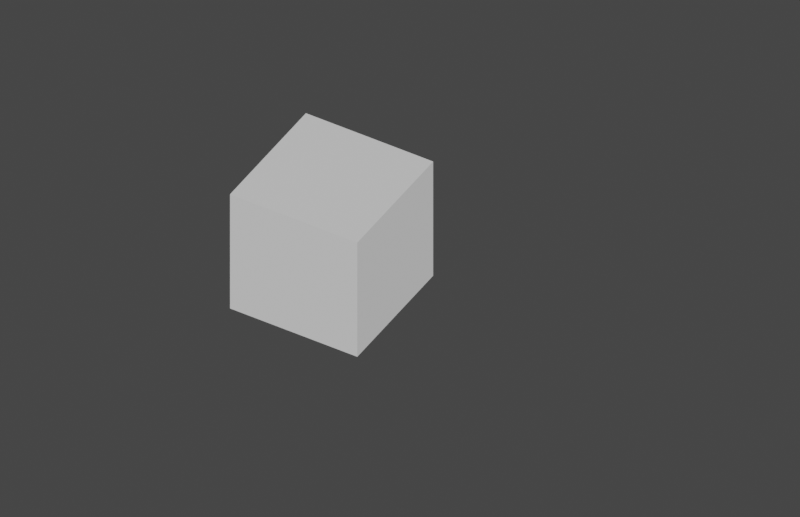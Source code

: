 # Source: Titleblock.blend  (saved by Blender 3.4.5; exported with 4.5.12 LTS)
import bpy
from mathutils import Matrix  # noqa: F401  (used for matrix-valued properties, if any)

bpy.ops.wm.read_factory_settings(use_empty=True)
scene = bpy.context.scene
scene.name = 'Main Scene'

# ---- collections
col_collection = bpy.data.collections.new('Collection'); scene.collection.children.link(col_collection)
col_views = bpy.data.collections.new('VIEWS'); scene.collection.children.link(col_views)
col_test_plan = bpy.data.collections.new('Test Plan'); col_views.children.link(col_test_plan)
col_test_view = bpy.data.collections.new('Test View'); col_views.children.link(col_test_view)

# ---- world
world_world = bpy.data.worlds.new('World'); scene.world = world_world
world_world.use_nodes = True; world_world.node_tree.nodes.clear()
_N = world_world.node_tree.nodes; _L = world_world.node_tree.links
n0 = _N.new('ShaderNodeOutputWorld'); n0.name = 'World Output'; n0.location = (300, 300)
n1 = _N.new('ShaderNodeBackground'); n1.name = 'Background'; n1.location = (10, 300)
n1.inputs[0].default_value = (0.05088, 0.05088, 0.05088, 1.0)
_L.new(n1.outputs[0], n0.inputs[0])
n0.is_active_output = True
world_world.color = (0.05088, 0.05088, 0.05088)
world_world.use_sun_shadow = False
world_world.sun_shadow_jitter_overblur = 0.0

# ---- cameras
cam_camera_002 = bpy.data.cameras.new('Camera.002')
cam_camera_002.type = 'ORTHO'
cam_camera_002.ortho_scale = 10.8
cam_camera_001 = bpy.data.cameras.new('Camera.001')
cam_camera_001.type = 'ORTHO'
cam_camera_001.ortho_scale = 10.8

# ---- meshes
me_cube = bpy.data.meshes.new('Cube')
me_cube.from_pydata([(-1.0, -1.0, -1.0), (-1.0, -1.0, 1.0), (-1.0, 1.0, -1.0), (-1.0, 1.0, 1.0), (1.0, -1.0, -1.0), (1.0, -1.0, 1.0), (1.0, 1.0, -1.0), (1.0, 1.0, 1.0)], [], [(0, 1, 3, 2), (2, 3, 7, 6), (6, 7, 5, 4), (4, 5, 1, 0), (2, 6, 4, 0), (7, 3, 1, 5)])
_uv = me_cube.uv_layers.new(name='UVMap')
_uv.uv.foreach_set('vector', [0.375, 0.0, 0.625, 0.0, 0.625, 0.25, 0.375, 0.25, 0.375, 0.25, 0.625, 0.25, 0.625, 0.5, 0.375, 0.5, 0.375, 0.5, 0.625, 0.5, 0.625, 0.75, 0.375, 0.75, 0.375, 0.75, 0.625, 0.75, 0.625, 1.0, 0.375, 1.0, 0.125, 0.5, 0.375, 0.5, 0.375, 0.75, 0.125, 0.75, 0.625, 0.5, 0.875, 0.5, 0.875, 0.75, 0.625, 0.75])
me_cube.update()

# ---- objects
ob_cube = bpy.data.objects.new('Cube', me_cube)
ob_test_plan_camera = bpy.data.objects.new('Test Plan Camera', cam_camera_002)
ob_test_view_camera = bpy.data.objects.new('Test View Camera', cam_camera_001)

# ---- transforms, parenting, visibility, modifiers, constraints
ob_cube.location = (-0.4534, -0.31, -0.04121)
ob_test_plan_camera.location = (0.5234, -0.1448, 12.5)
ob_test_view_camera.location = (10.87, -17.5, 16.56)
ob_test_view_camera.rotation_euler = (0.8796, -4.315e-08, 0.5376)

# ---- collection membership
col_collection.objects.link(ob_cube)
col_test_plan.objects.link(ob_test_plan_camera)
col_test_view.objects.link(ob_test_view_camera)
def _layer_coll(name, lc=None):
    lc = lc or bpy.context.view_layer.layer_collection
    for c in lc.children:
        if c.name == name: return c
        r = _layer_coll(name, c)
        if r: return r
_layer_coll('Test Plan').exclude = True

# ---- scene / render settings (as saved in the file)
scene.camera = ob_test_view_camera
scene.frame_start = 1; scene.frame_end = 1; scene.frame_set(1)
scene.render.engine = 'BLENDER_EEVEE_NEXT'
scene.render.resolution_x = 5100
scene.render.resolution_y = 3299
scene.cycles.sampling_pattern = 'TABULATED_SOBOL'
scene.cycles.use_light_tree = False
scene.view_settings.view_transform = 'Filmic'
bpy.context.view_layer.update()

# ---- added for rendering (the .blend has no usable light): sun
light_auto_sun = bpy.data.lights.new('AutoSun', 'SUN')
light_auto_sun.energy = 3.0
light_auto_sun.angle = 0.0523599
ob_auto_sun = bpy.data.objects.new('AutoSun', light_auto_sun)
scene.collection.objects.link(ob_auto_sun)
ob_auto_sun.rotation_euler = (0.872665, 0.174533, 0.523599)
bpy.context.view_layer.update()
